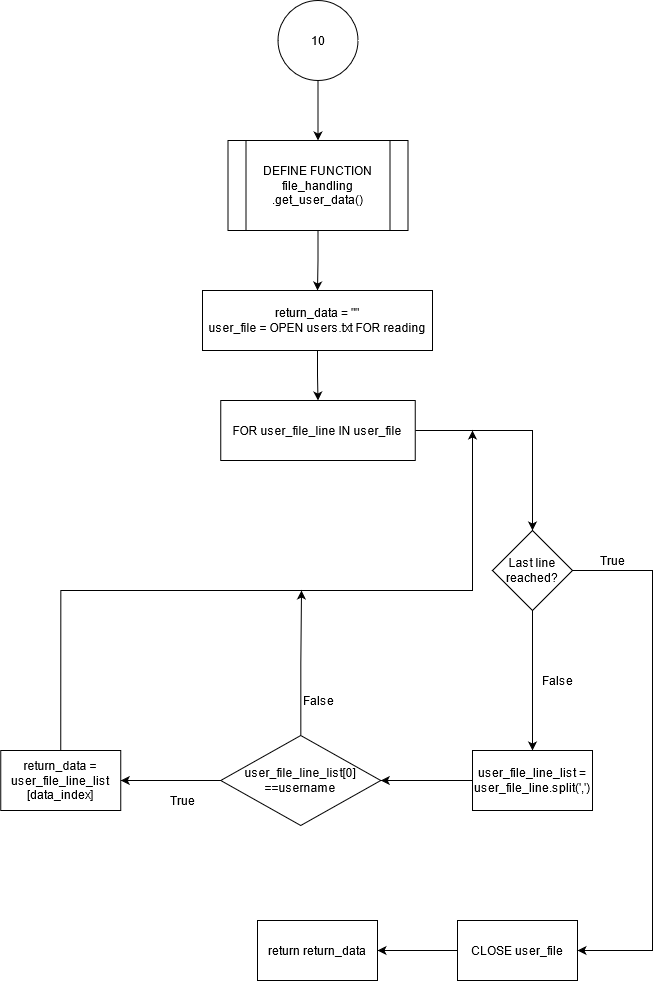

The diagram above was exported from draw.io. Its source (the exported page's mxGraphModel, read from the mxfile embedded in the PNG):
<mxGraphModel dx="767" dy="1252" grid="1" gridSize="10" guides="1" tooltips="1" connect="1" arrows="1" fold="1" page="1" pageScale="1" pageWidth="850" pageHeight="1100" math="0" shadow="0">
  <root>
    <mxCell id="Lg2X3dDyHS7vaZ5XoVC2-0" />
    <mxCell id="Lg2X3dDyHS7vaZ5XoVC2-1" parent="Lg2X3dDyHS7vaZ5XoVC2-0" />
    <mxCell id="Lg2X3dDyHS7vaZ5XoVC2-2" value="" style="edgeStyle=orthogonalEdgeStyle;rounded=0;orthogonalLoop=1;jettySize=auto;html=1;" edge="1" parent="Lg2X3dDyHS7vaZ5XoVC2-1" source="Lg2X3dDyHS7vaZ5XoVC2-3" target="Lg2X3dDyHS7vaZ5XoVC2-5">
      <mxGeometry relative="1" as="geometry" />
    </mxCell>
    <mxCell id="Lg2X3dDyHS7vaZ5XoVC2-3" value="10" style="ellipse;whiteSpace=wrap;html=1;aspect=fixed;" vertex="1" parent="Lg2X3dDyHS7vaZ5XoVC2-1">
      <mxGeometry x="385.5" y="60" width="80" height="80" as="geometry" />
    </mxCell>
    <mxCell id="Lg2X3dDyHS7vaZ5XoVC2-4" value="" style="edgeStyle=orthogonalEdgeStyle;rounded=0;orthogonalLoop=1;jettySize=auto;html=1;" edge="1" parent="Lg2X3dDyHS7vaZ5XoVC2-1" source="Lg2X3dDyHS7vaZ5XoVC2-5" target="Lg2X3dDyHS7vaZ5XoVC2-7">
      <mxGeometry relative="1" as="geometry" />
    </mxCell>
    <mxCell id="Lg2X3dDyHS7vaZ5XoVC2-5" value="&lt;div&gt;DEFINE FUNCTION file_handling&lt;br&gt;&lt;/div&gt;&lt;div&gt;.get_user_data()&lt;/div&gt;" style="shape=process;whiteSpace=wrap;html=1;backgroundOutline=1;" vertex="1" parent="Lg2X3dDyHS7vaZ5XoVC2-1">
      <mxGeometry x="335.5" y="200" width="180" height="90" as="geometry" />
    </mxCell>
    <mxCell id="Lg2X3dDyHS7vaZ5XoVC2-6" value="" style="edgeStyle=orthogonalEdgeStyle;rounded=0;orthogonalLoop=1;jettySize=auto;html=1;" edge="1" parent="Lg2X3dDyHS7vaZ5XoVC2-1" source="Lg2X3dDyHS7vaZ5XoVC2-7">
      <mxGeometry relative="1" as="geometry">
        <mxPoint x="425.5" y="459.9999999999998" as="targetPoint" />
      </mxGeometry>
    </mxCell>
    <mxCell id="Lg2X3dDyHS7vaZ5XoVC2-7" value="&lt;div&gt;return_data = &quot;&quot;&lt;/div&gt;&lt;div&gt;user_file = OPEN users.txt FOR reading&lt;/div&gt;" style="whiteSpace=wrap;html=1;" vertex="1" parent="Lg2X3dDyHS7vaZ5XoVC2-1">
      <mxGeometry x="310" y="350" width="230" height="60" as="geometry" />
    </mxCell>
    <mxCell id="Lg2X3dDyHS7vaZ5XoVC2-8" value="" style="edgeStyle=orthogonalEdgeStyle;rounded=0;orthogonalLoop=1;jettySize=auto;html=1;" edge="1" parent="Lg2X3dDyHS7vaZ5XoVC2-1" source="Lg2X3dDyHS7vaZ5XoVC2-9" target="Lg2X3dDyHS7vaZ5XoVC2-29">
      <mxGeometry relative="1" as="geometry" />
    </mxCell>
    <mxCell id="Lg2X3dDyHS7vaZ5XoVC2-9" value="CLOSE user_file" style="whiteSpace=wrap;html=1;" vertex="1" parent="Lg2X3dDyHS7vaZ5XoVC2-1">
      <mxGeometry x="565" y="980" width="120" height="60" as="geometry" />
    </mxCell>
    <mxCell id="Lg2X3dDyHS7vaZ5XoVC2-10" value="" style="edgeStyle=orthogonalEdgeStyle;rounded=0;orthogonalLoop=1;jettySize=auto;html=1;" edge="1" parent="Lg2X3dDyHS7vaZ5XoVC2-1" source="Lg2X3dDyHS7vaZ5XoVC2-11" target="Lg2X3dDyHS7vaZ5XoVC2-14">
      <mxGeometry relative="1" as="geometry" />
    </mxCell>
    <mxCell id="Lg2X3dDyHS7vaZ5XoVC2-11" value="FOR user_file_line IN user_file" style="whiteSpace=wrap;html=1;" vertex="1" parent="Lg2X3dDyHS7vaZ5XoVC2-1">
      <mxGeometry x="328.25" y="460" width="194.5" height="60" as="geometry" />
    </mxCell>
    <mxCell id="Lg2X3dDyHS7vaZ5XoVC2-12" value="" style="edgeStyle=orthogonalEdgeStyle;rounded=0;orthogonalLoop=1;jettySize=auto;html=1;" edge="1" parent="Lg2X3dDyHS7vaZ5XoVC2-1" source="Lg2X3dDyHS7vaZ5XoVC2-14" target="Lg2X3dDyHS7vaZ5XoVC2-16">
      <mxGeometry relative="1" as="geometry" />
    </mxCell>
    <mxCell id="Lg2X3dDyHS7vaZ5XoVC2-13" style="edgeStyle=orthogonalEdgeStyle;rounded=0;orthogonalLoop=1;jettySize=auto;html=1;exitX=1;exitY=0.5;exitDx=0;exitDy=0;entryX=1;entryY=0.5;entryDx=0;entryDy=0;" edge="1" parent="Lg2X3dDyHS7vaZ5XoVC2-1" source="Lg2X3dDyHS7vaZ5XoVC2-14" target="Lg2X3dDyHS7vaZ5XoVC2-9">
      <mxGeometry relative="1" as="geometry">
        <Array as="points">
          <mxPoint x="760" y="630" />
          <mxPoint x="760" y="1010" />
        </Array>
      </mxGeometry>
    </mxCell>
    <mxCell id="Lg2X3dDyHS7vaZ5XoVC2-14" value="Last line reached?" style="rhombus;whiteSpace=wrap;html=1;" vertex="1" parent="Lg2X3dDyHS7vaZ5XoVC2-1">
      <mxGeometry x="600" y="590" width="80" height="80" as="geometry" />
    </mxCell>
    <mxCell id="Lg2X3dDyHS7vaZ5XoVC2-15" value="" style="edgeStyle=orthogonalEdgeStyle;rounded=0;orthogonalLoop=1;jettySize=auto;html=1;" edge="1" parent="Lg2X3dDyHS7vaZ5XoVC2-1" source="Lg2X3dDyHS7vaZ5XoVC2-16" target="Lg2X3dDyHS7vaZ5XoVC2-21">
      <mxGeometry relative="1" as="geometry" />
    </mxCell>
    <mxCell id="Lg2X3dDyHS7vaZ5XoVC2-16" value="user_file_line_list = user_file_line.split(',')" style="whiteSpace=wrap;html=1;" vertex="1" parent="Lg2X3dDyHS7vaZ5XoVC2-1">
      <mxGeometry x="580" y="810" width="120" height="60" as="geometry" />
    </mxCell>
    <mxCell id="Lg2X3dDyHS7vaZ5XoVC2-17" value="False" style="text;html=1;align=center;verticalAlign=middle;resizable=0;points=[];autosize=1;strokeColor=none;" vertex="1" parent="Lg2X3dDyHS7vaZ5XoVC2-1">
      <mxGeometry x="640" y="730" width="50" height="20" as="geometry" />
    </mxCell>
    <mxCell id="Lg2X3dDyHS7vaZ5XoVC2-18" value="True" style="text;html=1;align=center;verticalAlign=middle;resizable=0;points=[];autosize=1;strokeColor=none;" vertex="1" parent="Lg2X3dDyHS7vaZ5XoVC2-1">
      <mxGeometry x="270" y="850" width="40" height="20" as="geometry" />
    </mxCell>
    <mxCell id="Lg2X3dDyHS7vaZ5XoVC2-19" value="" style="edgeStyle=orthogonalEdgeStyle;rounded=0;orthogonalLoop=1;jettySize=auto;html=1;" edge="1" parent="Lg2X3dDyHS7vaZ5XoVC2-1" source="Lg2X3dDyHS7vaZ5XoVC2-21" target="Lg2X3dDyHS7vaZ5XoVC2-23">
      <mxGeometry relative="1" as="geometry" />
    </mxCell>
    <mxCell id="Lg2X3dDyHS7vaZ5XoVC2-20" value="" style="edgeStyle=orthogonalEdgeStyle;rounded=0;orthogonalLoop=1;jettySize=auto;html=1;" edge="1" parent="Lg2X3dDyHS7vaZ5XoVC2-1" source="Lg2X3dDyHS7vaZ5XoVC2-21">
      <mxGeometry relative="1" as="geometry">
        <mxPoint x="409" y="650" as="targetPoint" />
      </mxGeometry>
    </mxCell>
    <mxCell id="Lg2X3dDyHS7vaZ5XoVC2-21" value="&lt;div&gt;user_file_line_list[0]&lt;/div&gt;&lt;div&gt;==username&lt;/div&gt;" style="rhombus;whiteSpace=wrap;html=1;" vertex="1" parent="Lg2X3dDyHS7vaZ5XoVC2-1">
      <mxGeometry x="328.25" y="795" width="160" height="90" as="geometry" />
    </mxCell>
    <mxCell id="ty4x4AVU5lU2d-Z9L20Y-0" style="edgeStyle=orthogonalEdgeStyle;rounded=0;orthogonalLoop=1;jettySize=auto;html=1;exitX=0.5;exitY=0;exitDx=0;exitDy=0;" edge="1" parent="Lg2X3dDyHS7vaZ5XoVC2-1" source="Lg2X3dDyHS7vaZ5XoVC2-23">
      <mxGeometry relative="1" as="geometry">
        <mxPoint x="580" y="489.9999999999998" as="targetPoint" />
      </mxGeometry>
    </mxCell>
    <mxCell id="Lg2X3dDyHS7vaZ5XoVC2-23" value="&lt;div&gt;return_data = user_file_line_list&lt;/div&gt;&lt;div&gt;[data_index]&lt;/div&gt;" style="whiteSpace=wrap;html=1;" vertex="1" parent="Lg2X3dDyHS7vaZ5XoVC2-1">
      <mxGeometry x="108.25" y="810" width="120" height="60" as="geometry" />
    </mxCell>
    <mxCell id="Lg2X3dDyHS7vaZ5XoVC2-26" value="False" style="text;html=1;align=center;verticalAlign=middle;resizable=0;points=[];autosize=1;strokeColor=none;" vertex="1" parent="Lg2X3dDyHS7vaZ5XoVC2-1">
      <mxGeometry x="400.5" y="750" width="50" height="20" as="geometry" />
    </mxCell>
    <mxCell id="Lg2X3dDyHS7vaZ5XoVC2-27" value="True" style="text;html=1;align=center;verticalAlign=middle;resizable=0;points=[];autosize=1;strokeColor=none;" vertex="1" parent="Lg2X3dDyHS7vaZ5XoVC2-1">
      <mxGeometry x="700" y="610" width="40" height="20" as="geometry" />
    </mxCell>
    <mxCell id="Lg2X3dDyHS7vaZ5XoVC2-29" value="return return_data" style="whiteSpace=wrap;html=1;" vertex="1" parent="Lg2X3dDyHS7vaZ5XoVC2-1">
      <mxGeometry x="365" y="980" width="120" height="60" as="geometry" />
    </mxCell>
  </root>
</mxGraphModel>